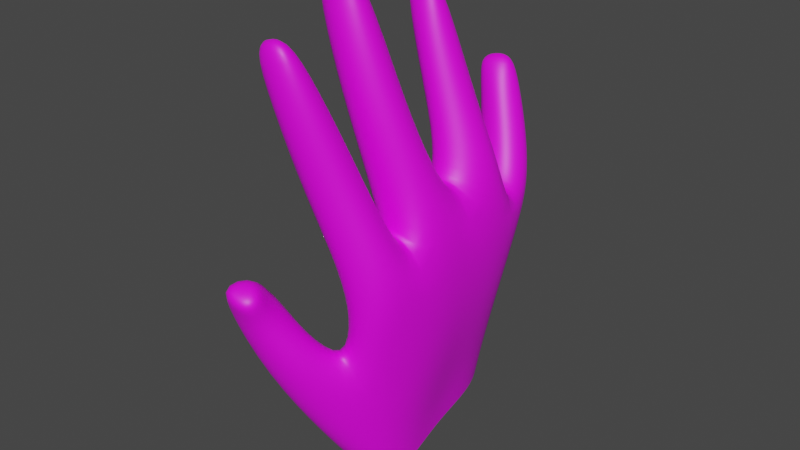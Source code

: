 # Source: hand.blend  (saved by Blender 3.6.13; exported with 4.5.12 LTS)
import bpy
from mathutils import Matrix  # noqa: F401  (used for matrix-valued properties, if any)

bpy.ops.wm.read_factory_settings(use_empty=True)
scene = bpy.context.scene
scene.name = 'Scene'

# ---- collections
col_collection = bpy.data.collections.new('Collection'); scene.collection.children.link(col_collection)

# ---- images (referenced by path relative to the original .blend; pixels are not part of the script)
import os
ASSET_DIR = os.environ.get("B2B_ASSET_DIR", "")  # directory of the original .blend (textures are referenced by path, not embedded)
HERE = os.path.dirname(os.path.abspath(__file__))  # packed textures are extracted next to this script under _unpacked/

def load_image(name, relpath, width, height, colorspace="sRGB"):
    """Load a texture the original file referenced (path relative to the .blend, or extracted next to this script)."""
    p = next((c for c in (os.path.join(HERE, relpath), os.path.join(ASSET_DIR, relpath)) if relpath and os.path.exists(c)), "")
    if p:
        img = bpy.data.images.load(p, check_existing=True)
        img.name = name
    else:  # same state as the original file: an image datablock whose file is absent (Cycles renders it pink)
        img = bpy.data.images.new(name, width, height)
        img.source = "FILE"
        img.filepath = "//" + (relpath or name)
    img.colorspace_settings.name = colorspace
    return img
img_skin_02_basecolor_jpg_001 = load_image('Skin_02_basecolor.jpg.001', 'Skin_02/Skin_02_basecolor.jpg', 1024, 1024, 'sRGB')

# ---- materials (node trees are filled in below, after node groups)
mat_skin = bpy.data.materials.new('Skin')
mat_skin.alpha_threshold = 0.0
mat_skin.use_transparent_shadow = False
mat_skin.roughness = 0.5
mat_skin.line_color = (0.0, 0.0, 0.0, 1.0)

# ---- material node trees
mat_skin.use_nodes = True; mat_skin.node_tree.nodes.clear()
_N = mat_skin.node_tree.nodes; _L = mat_skin.node_tree.links
n0 = _N.new('ShaderNodeOutputMaterial'); n0.name = 'Material Output'; n0.location = (300, 300)
n1 = _N.new('ShaderNodeBsdfPrincipled'); n1.name = 'Principled BSDF'; n1.location = (10, 300)
n1.distribution = 'GGX'
n1.subsurface_method = 'RANDOM_WALK_SKIN'
n1.inputs[3].default_value = 1.45
n1.inputs[27].default_value = (0.0, 0.0, 0.0, 1.0)
n1.inputs[28].default_value = 1.0
n2 = _N.new('ShaderNodeTexImage'); n2.name = 'Image Texture'; n2.location = (-280, 280)
n2.image = img_skin_02_basecolor_jpg_001
_L.new(n1.outputs[0], n0.inputs[0])
_L.new(n2.outputs[0], n1.inputs[0])
n0.is_active_output = True

# ---- world
world_world = bpy.data.worlds.new('World'); scene.world = world_world
world_world.use_nodes = True; world_world.node_tree.nodes.clear()
_N = world_world.node_tree.nodes; _L = world_world.node_tree.links
n0 = _N.new('ShaderNodeOutputWorld'); n0.name = 'World Output'; n0.location = (300, 300)
n1 = _N.new('ShaderNodeBackground'); n1.name = 'Background'; n1.location = (10, 300)
n1.inputs[0].default_value = (0.05088, 0.05088, 0.05088, 1.0)
_L.new(n1.outputs[0], n0.inputs[0])
n0.is_active_output = True
world_world.color = (0.05088, 0.05088, 0.05088)
world_world.use_sun_shadow = False
world_world.sun_shadow_jitter_overblur = 0.0

# ---- meshes
me_cube = bpy.data.meshes.new('Cube')
me_cube.from_pydata([(0.2456, 0.6673, 0.1599), (0.1036, 0.5577, -0.6738), (0.3344, -0.7317, 0.1471), (0.2173, -0.5352, -0.8123), (-0.09285, 0.5635, 0.1337), (-0.1936, 0.5535, -0.681), (-0.004421, -0.6184, 0.169), (-0.1564, -0.4749, -0.698), (-0.0933, -0.00864, -0.6143), (0.3665, 0.04658, 0.5348), (-0.01842, -0.03901, 0.5231), (0.1994, -0.0009532, -0.6476), (-0.07325, -0.26, -0.6487), (0.3882, -0.4171, 0.3768), (0.0004187, -0.3919, 0.3743), (0.2312, -0.2783, -0.7449), (-1.904e-05, 0.3397, 0.3867), (0.1768, 0.3107, -0.628), (-0.1824, 0.307, -0.6426), (0.3742, 0.4633, 0.4091), (0.1856, 0.5808, -0.2311), (-0.07613, -0.5866, -0.3231), (0.1998, -0.7089, -0.4196), (-0.1373, 0.5289, -0.2514), (0.3292, 0.02122, -0.1069), (-0.05268, -0.04381, -0.09112), (-0.01068, -0.326, -0.1756), (0.3653, -0.3777, -0.2315), (0.2974, 0.3528, -0.1255), (-0.1245, 0.2682, -0.1607), (0.0768, -0.8627, -0.5948), (0.144, -0.642, -0.9565), (-0.1648, -0.6012, -0.8834), (-0.1976, -0.7707, -0.5015), (-0.1376, -0.2041, -0.9437), (-0.1857, -0.4068, -0.9726), (0.05935, 0.5439, -0.8664), (-0.186, 0.5473, -0.8683), (0.2144, -0.4403, -1.033), (0.1443, 0.3263, -0.8888), (-0.2102, 0.338, -0.8925), (-0.1432, 0.03958, -0.9148), (0.1945, -0.2321, -0.9829), (0.1668, 0.01521, -0.9206), (-0.1333, -0.5141, -1.026), (0.129, -0.536, -1.068), (0.02841, -1.054, -0.01556), (-0.2431, -0.8862, -0.0009016), (-0.05309, -1.106, -0.1644), (-0.3024, -0.9445, -0.1389), (-0.3647, -1.119, 0.2134), (-0.3025, -1.015, 0.2771), (-0.09677, -1.141, 0.2787), (-0.1593, -1.242, 0.2096), (0.2867, -0.744, 0.473), (-0.05764, -0.6905, 0.4782), (0.3042, -0.5761, 0.5782), (-0.05166, -0.5489, 0.5736), (-0.1096, -0.367, 0.7491), (-0.1105, -0.1911, 0.8182), (0.2663, -0.1715, 0.839), (0.2642, -0.344, 0.7704), (0.3212, 0.3596, 0.7656), (0.3075, 0.1574, 0.8164), (-0.02073, 0.1045, 0.8008), (-0.004271, 0.285, 0.7468), (-0.01161, 0.5314, 0.5097), (-0.06789, 0.6549, 0.4178), (0.245, 0.7713, 0.4461), (0.3007, 0.6409, 0.5375), (0.1368, -0.8068, 0.9095), (-0.1952, -0.8024, 0.8819), (0.1382, -0.6563, 0.9777), (-0.1995, -0.6538, 0.9486), (-0.1174, -0.9658, 1.698), (-0.3354, -0.96, 1.655), (-0.1193, -0.8782, 1.72), (-0.3376, -0.8718, 1.677), (-0.2158, -0.4273, 1.206), (-0.2145, -0.2735, 1.233), (0.1241, -0.2731, 1.268), (0.1208, -0.4271, 1.245), (-0.3875, -0.4421, 1.938), (-0.3901, -0.3552, 1.95), (-0.1578, -0.3625, 2.011), (-0.1551, -0.4487, 1.998), (0.1585, 0.3237, 1.124), (0.1519, 0.173, 1.151), (-0.1351, 0.1609, 1.127), (-0.1263, 0.3035, 1.095), (-0.1199, 0.2843, 1.816), (-0.1181, 0.2038, 1.805), (-0.3129, 0.2092, 1.764), (-0.3144, 0.2902, 1.774), (-0.07479, 0.6401, 0.7556), (-0.1182, 0.7575, 0.6909), (0.1634, 0.8587, 0.7171), (0.2093, 0.7366, 0.7866), (-0.1916, 0.7728, 1.188), (-0.2144, 0.8509, 1.178), (-0.01713, 0.9112, 1.214), (0.006252, 0.8332, 1.224), (-0.2862, -0.7941, 1.425), (-0.01307, -0.8009, 1.468), (-0.01153, -0.9223, 1.426), (-0.2845, -0.9168, 1.385), (-0.333, -0.4591, 1.671), (-0.3329, -0.315, 1.69), (-0.03548, -0.4651, 1.727), (-0.03517, -0.3213, 1.747), (-0.2633, 0.1859, 1.528), (-0.2582, 0.3191, 1.514), (-0.01266, 0.3155, 1.551), (-0.01746, 0.1816, 1.567), (-0.1811, 0.8362, 0.9939), (0.05392, 0.9106, 1.029), (0.08259, 0.8039, 1.067), (-0.1531, 0.7309, 1.03), (-0.05519, 0.6585, -0.6676), (0.1228, -0.788, 0.09964), (0.04085, 0.685, 0.05042), (0.1405, -0.01942, 0.7222), (0.1256, -0.4242, 0.5337), (0.2062, 0.4431, 0.5146), (-0.0009844, 0.6468, -0.3008), (0.0757, -0.7882, -0.07828), (-0.01951, -0.6484, -0.9443), (-0.07701, -0.8493, -0.6837), (-0.07319, 0.6743, -0.8523), (-0.2422, -1.129, -0.1863), (-0.05155, -0.8934, 0.06529), (-0.008472, -0.5552, -1.055), (-0.3928, -1.345, 0.4844), (-0.2538, -1.041, 0.4737), (0.09385, -0.8291, 0.4228), (0.07956, -0.4729, 0.673), (0.07757, -0.08868, 0.8894), (0.06966, -0.4644, 0.7508), (0.1095, 0.02494, 0.8546), (0.1627, 0.424, 0.7174), (0.05589, 0.7827, 0.3563), (0.1737, 0.519, 0.5996), (-0.02707, -0.9038, 0.8542), (-0.03576, -0.5664, 1.029), (-0.2392, -0.9863, 1.709), (-0.2422, -0.8657, 1.74), (-0.04666, -0.1639, 1.274), (-0.04569, -0.5355, 1.204), (-0.285, -0.3365, 2.012), (-0.2842, -0.466, 2.0), (-0.005814, 0.06319, 1.15), (0.02024, 0.4145, 1.096), (-0.227, 0.186, 1.817), (-0.2269, 0.3064, 1.826), (-0.002644, 0.8884, 0.6682), (0.09168, 0.6074, 0.8031), (-0.1286, 0.8991, 1.217), (-0.09719, 0.7894, 1.234), (-0.1469, -1.002, 1.381), (-0.1523, -0.7182, 1.48), (-0.1859, -0.2288, 1.732), (-0.1836, -0.5493, 1.691), (-0.1396, 0.1014, 1.542), (-0.137, 0.3993, 1.542), (-0.01352, 0.6921, 1.061), (-0.08639, 0.9486, 0.9995), (-0.06209, -1.232, 0.4184), (-0.1233, -1.335, 0.3491), (-0.2512, -1.315, 0.416), (-0.1712, -1.17, 0.471)], [], [(119, 2, 54, 134), (125, 119, 6, 21), (29, 16, 4, 23), (32, 7, 35, 44), (27, 13, 2, 22), (124, 120, 0, 20), (28, 19, 9, 24), (12, 8, 41, 34), (26, 14, 10, 25), (123, 16, 65, 139), (21, 6, 14, 26), (24, 9, 13, 27), (18, 5, 37, 40), (10, 14, 58, 59), (120, 4, 67, 140), (15, 3, 38, 42), (20, 0, 19, 28), (25, 10, 16, 29), (8, 25, 29, 18), (1, 20, 28, 17), (11, 24, 27, 15), (7, 21, 26, 12), (12, 26, 25, 8), (17, 28, 24, 11), (118, 124, 20, 1), (15, 27, 22, 3), (18, 29, 23, 5), (126, 32, 44, 131), (126, 127, 33, 32), (3, 22, 30, 31), (21, 7, 32, 33), (21, 33, 49, 47), (133, 51, 50, 132), (30, 22, 46, 48), (125, 21, 47, 130), (127, 30, 48, 129), (130, 47, 51, 133), (7, 12, 34, 35), (1, 17, 39, 36), (118, 1, 36, 128), (11, 15, 42, 43), (17, 11, 43, 39), (8, 18, 40, 41), (3, 31, 45, 38), (48, 46, 52, 53), (47, 49, 50, 51), (129, 48, 53, 132), (57, 55, 71, 73), (14, 6, 55, 57), (2, 13, 56, 54), (122, 14, 57, 135), (137, 61, 81, 147), (13, 9, 60, 61), (121, 10, 59, 136), (122, 13, 61, 137), (65, 64, 88, 89), (121, 9, 63, 138), (16, 10, 64, 65), (9, 19, 62, 63), (69, 68, 96, 97), (123, 19, 69, 141), (4, 16, 66, 67), (19, 0, 68, 69), (159, 102, 77, 145), (134, 54, 70, 142), (135, 57, 73, 143), (54, 56, 72, 70), (145, 77, 75, 144), (104, 103, 76, 74), (102, 105, 75, 77), (158, 104, 74, 144), (107, 106, 82, 83), (136, 59, 79, 146), (61, 60, 80, 81), (59, 58, 78, 79), (148, 83, 82, 149), (161, 108, 85, 149), (160, 107, 83, 148), (108, 109, 84, 85), (111, 110, 92, 93), (63, 62, 86, 87), (139, 65, 89, 151), (138, 63, 87, 150), (153, 93, 92, 152), (113, 112, 90, 91), (163, 111, 93, 153), (162, 113, 91, 152), (165, 114, 99, 156), (67, 66, 94, 95), (141, 69, 97, 155), (140, 67, 95, 154), (156, 99, 98, 157), (116, 115, 100, 101), (114, 117, 98, 99), (164, 116, 101, 157), (142, 70, 104, 158), (73, 71, 105, 102), (70, 72, 103, 104), (143, 73, 102, 159), (81, 80, 109, 108), (146, 79, 107, 160), (147, 81, 108, 161), (79, 78, 106, 107), (150, 87, 113, 162), (151, 89, 111, 163), (87, 86, 112, 113), (89, 88, 110, 111), (155, 97, 116, 164), (95, 94, 117, 114), (97, 96, 115, 116), (154, 95, 114, 165), (96, 154, 165, 115), (94, 155, 164, 117), (86, 151, 163, 112), (88, 150, 162, 110), (78, 147, 161, 106), (80, 146, 160, 109), (72, 143, 159, 103), (71, 142, 158, 105), (117, 164, 157, 98), (100, 156, 157, 101), (68, 140, 154, 96), (66, 141, 155, 94), (115, 165, 156, 100), (110, 162, 152, 92), (112, 163, 153, 90), (90, 153, 152, 91), (64, 138, 150, 88), (62, 139, 151, 86), (109, 160, 148, 84), (106, 161, 149, 82), (84, 148, 149, 85), (60, 136, 146, 80), (105, 158, 144, 75), (76, 145, 144, 74), (56, 135, 143, 72), (55, 134, 142, 71), (103, 159, 145, 76), (16, 123, 141, 66), (10, 121, 138, 64), (14, 122, 137, 58), (9, 121, 136, 60), (58, 137, 147, 78), (13, 122, 135, 56), (49, 129, 132, 50), (5, 118, 128, 37), (46, 130, 133, 52), (33, 127, 129, 49), (22, 125, 130, 46), (133, 132, 168, 169), (31, 30, 127, 126), (31, 126, 131, 45), (5, 23, 124, 118), (0, 120, 140, 68), (19, 123, 139, 62), (23, 4, 120, 124), (22, 2, 119, 125), (6, 119, 134, 55), (166, 169, 168, 167), (132, 53, 167, 168), (53, 52, 166, 167), (52, 133, 169, 166)])
me_cube.polygons.foreach_set('use_smooth', [True] * 162)
_uv = me_cube.uv_layers.new(name='UVMap')
_uv.uv.foreach_set('vector', [0.625, 0.875, 0.625, 0.75, 0.625, 0.75, 0.625, 0.875, 0.5373, 0.875, 0.625, 0.875, 0.625, 1.0, 0.5373, 1.0, 0.5373, 0.1875, 0.625, 0.1875, 0.625, 0.25, 0.5373, 0.25, 0.375, 0.0, 0.375, 0.0, 0.375, 0.0, 0.375, 0.0, 0.5373, 0.6875, 0.625, 0.6875, 0.625, 0.75, 0.5373, 0.75, 0.5373, 0.375, 0.625, 0.375, 0.625, 0.5, 0.5373, 0.5, 0.5373, 0.5625, 0.625, 0.5625, 0.625, 0.625, 0.5373, 0.625, 0.375, 0.0625, 0.375, 0.125, 0.375, 0.125, 0.375, 0.0625, 0.5373, 0.0625, 0.625, 0.0625, 0.625, 0.125, 0.5373, 0.125, 0.75, 0.5625, 0.875, 0.5625, 0.875, 0.5625, 0.75, 0.5625, 0.5373, 0.0, 0.625, 0.0, 0.625, 0.0625, 0.5373, 0.0625, 0.5373, 0.625, 0.625, 0.625, 0.625, 0.6875, 0.5373, 0.6875, 0.375, 0.1875, 0.375, 0.25, 0.375, 0.25, 0.375, 0.1875, 0.625, 0.125, 0.625, 0.0625, 0.625, 0.0625, 0.625, 0.125, 0.625, 0.375, 0.625, 0.25, 0.625, 0.25, 0.625, 0.375, 0.375, 0.6875, 0.375, 0.75, 0.375, 0.75, 0.375, 0.6875, 0.5373, 0.5, 0.625, 0.5, 0.625, 0.5625, 0.5373, 0.5625, 0.5373, 0.125, 0.625, 0.125, 0.625, 0.1875, 0.5373, 0.1875, 0.375, 0.125, 0.5373, 0.125, 0.5373, 0.1875, 0.375, 0.1875, 0.375, 0.5, 0.5373, 0.5, 0.5373, 0.5625, 0.375, 0.5625, 0.375, 0.625, 0.5373, 0.625, 0.5373, 0.6875, 0.375, 0.6875, 0.375, 0.0, 0.5373, 0.0, 0.5373, 0.0625, 0.375, 0.0625, 0.375, 0.0625, 0.5373, 0.0625, 0.5373, 0.125, 0.375, 0.125, 0.375, 0.5625, 0.5373, 0.5625, 0.5373, 0.625, 0.375, 0.625, 0.375, 0.375, 0.5373, 0.375, 0.5373, 0.5, 0.375, 0.5, 0.375, 0.6875, 0.5373, 0.6875, 0.5373, 0.75, 0.375, 0.75, 0.375, 0.1875, 0.5373, 0.1875, 0.5373, 0.25, 0.375, 0.25, 0.375, 0.875, 0.375, 1.0, 0.375, 1.0, 0.375, 0.875, 0.375, 0.875, 0.5373, 0.875, 0.5373, 1.0, 0.375, 1.0, 0.375, 0.75, 0.5373, 0.75, 0.5373, 0.75, 0.375, 0.75, 0.5373, 0.0, 0.375, 0.0, 0.375, 0.0, 0.5373, 0.0, 0.5373, 0.0, 0.5373, 0.0, 0.5373, 0.0, 0.5373, 0.0, 0.5373, 0.875, 0.5373, 1.0, 0.5373, 1.0, 0.5373, 0.875, 0.5373, 0.75, 0.5373, 0.75, 0.5373, 0.75, 0.5373, 0.75, 0.5373, 0.875, 0.5373, 1.0, 0.5373, 1.0, 0.5373, 0.875, 0.5373, 0.875, 0.5373, 0.75, 0.5373, 0.75, 0.5373, 0.875, 0.5373, 0.875, 0.5373, 1.0, 0.5373, 1.0, 0.5373, 0.875, 0.375, 0.0, 0.375, 0.0625, 0.375, 0.0625, 0.375, 0.0, 0.375, 0.5, 0.375, 0.5625, 0.375, 0.5625, 0.375, 0.5, 0.375, 0.375, 0.375, 0.5, 0.375, 0.5, 0.375, 0.375, 0.375, 0.625, 0.375, 0.6875, 0.375, 0.6875, 0.375, 0.625, 0.375, 0.5625, 0.375, 0.625, 0.375, 0.625, 0.375, 0.5625, 0.375, 0.125, 0.375, 0.1875, 0.375, 0.1875, 0.375, 0.125, 0.375, 0.75, 0.375, 0.75, 0.375, 0.75, 0.375, 0.75, 0.5373, 0.75, 0.5373, 0.75, 0.5373, 0.75, 0.5373, 0.75, 0.5373, 0.0, 0.5373, 0.0, 0.5373, 0.0, 0.5373, 0.0, 0.5373, 0.875, 0.5373, 0.75, 0.5373, 0.75, 0.5373, 0.875, 0.625, 0.0625, 0.625, 0.0, 0.625, 0.0, 0.625, 0.0625, 0.625, 0.0625, 0.625, 0.0, 0.625, 0.0, 0.625, 0.0625, 0.625, 0.75, 0.625, 0.6875, 0.625, 0.6875, 0.625, 0.75, 0.75, 0.6875, 0.875, 0.6875, 0.875, 0.6875, 0.75, 0.6875, 0.75, 0.6875, 0.625, 0.6875, 0.625, 0.6875, 0.75, 0.6875, 0.625, 0.6875, 0.625, 0.625, 0.625, 0.625, 0.625, 0.6875, 0.75, 0.625, 0.875, 0.625, 0.875, 0.625, 0.75, 0.625, 0.75, 0.6875, 0.625, 0.6875, 0.625, 0.6875, 0.75, 0.6875, 0.625, 0.1875, 0.625, 0.125, 0.625, 0.125, 0.625, 0.1875, 0.75, 0.625, 0.625, 0.625, 0.625, 0.625, 0.75, 0.625, 0.625, 0.1875, 0.625, 0.125, 0.625, 0.125, 0.625, 0.1875, 0.625, 0.625, 0.625, 0.5625, 0.625, 0.5625, 0.625, 0.625, 0.625, 0.5625, 0.625, 0.5, 0.625, 0.5, 0.625, 0.5625, 0.75, 0.5625, 0.625, 0.5625, 0.625, 0.5625, 0.75, 0.5625, 0.625, 0.25, 0.625, 0.1875, 0.625, 0.1875, 0.625, 0.25, 0.625, 0.5625, 0.625, 0.5, 0.625, 0.5, 0.625, 0.5625, 0.75, 0.6875, 0.875, 0.6875, 0.875, 0.6875, 0.75, 0.6875, 0.625, 0.875, 0.625, 0.75, 0.625, 0.75, 0.625, 0.875, 0.75, 0.6875, 0.875, 0.6875, 0.875, 0.6875, 0.75, 0.6875, 0.625, 0.75, 0.625, 0.6875, 0.625, 0.6875, 0.625, 0.75, 0.75, 0.6875, 0.875, 0.6875, 0.875, 0.75, 0.75, 0.75, 0.625, 0.75, 0.625, 0.6875, 0.625, 0.6875, 0.625, 0.75, 0.625, 0.0625, 0.625, 0.0, 0.625, 0.0, 0.625, 0.0625, 0.625, 0.875, 0.625, 0.75, 0.625, 0.75, 0.625, 0.875, 0.625, 0.125, 0.625, 0.0625, 0.625, 0.0625, 0.625, 0.125, 0.75, 0.625, 0.875, 0.625, 0.875, 0.625, 0.75, 0.625, 0.625, 0.6875, 0.625, 0.625, 0.625, 0.625, 0.625, 0.6875, 0.625, 0.125, 0.625, 0.0625, 0.625, 0.0625, 0.625, 0.125, 0.75, 0.625, 0.875, 0.625, 0.875, 0.6875, 0.75, 0.6875, 0.75, 0.6875, 0.625, 0.6875, 0.625, 0.6875, 0.75, 0.6875, 0.75, 0.625, 0.875, 0.625, 0.875, 0.625, 0.75, 0.625, 0.625, 0.6875, 0.625, 0.625, 0.625, 0.625, 0.625, 0.6875, 0.625, 0.1875, 0.625, 0.125, 0.625, 0.125, 0.625, 0.1875, 0.625, 0.625, 0.625, 0.5625, 0.625, 0.5625, 0.625, 0.625, 0.75, 0.5625, 0.875, 0.5625, 0.875, 0.5625, 0.75, 0.5625, 0.75, 0.625, 0.625, 0.625, 0.625, 0.625, 0.75, 0.625, 0.75, 0.5625, 0.875, 0.5625, 0.875, 0.625, 0.75, 0.625, 0.625, 0.625, 0.625, 0.5625, 0.625, 0.5625, 0.625, 0.625, 0.75, 0.5625, 0.875, 0.5625, 0.875, 0.5625, 0.75, 0.5625, 0.75, 0.625, 0.625, 0.625, 0.625, 0.625, 0.75, 0.625, 0.625, 0.375, 0.625, 0.25, 0.625, 0.25, 0.625, 0.375, 0.625, 0.25, 0.625, 0.1875, 0.625, 0.1875, 0.625, 0.25, 0.75, 0.5625, 0.625, 0.5625, 0.625, 0.5625, 0.75, 0.5625, 0.625, 0.375, 0.625, 0.25, 0.625, 0.25, 0.625, 0.375, 0.75, 0.5, 0.875, 0.5, 0.875, 0.5625, 0.75, 0.5625, 0.625, 0.5625, 0.625, 0.5, 0.625, 0.5, 0.625, 0.5625, 0.625, 0.25, 0.625, 0.1875, 0.625, 0.1875, 0.625, 0.25, 0.75, 0.5625, 0.625, 0.5625, 0.625, 0.5625, 0.75, 0.5625, 0.625, 0.875, 0.625, 0.75, 0.625, 0.75, 0.625, 0.875, 0.625, 0.0625, 0.625, 0.0, 0.625, 0.0, 0.625, 0.0625, 0.625, 0.75, 0.625, 0.6875, 0.625, 0.6875, 0.625, 0.75, 0.75, 0.6875, 0.875, 0.6875, 0.875, 0.6875, 0.75, 0.6875, 0.625, 0.6875, 0.625, 0.625, 0.625, 0.625, 0.625, 0.6875, 0.75, 0.625, 0.875, 0.625, 0.875, 0.625, 0.75, 0.625, 0.75, 0.6875, 0.625, 0.6875, 0.625, 0.6875, 0.75, 0.6875, 0.625, 0.125, 0.625, 0.0625, 0.625, 0.0625, 0.625, 0.125, 0.75, 0.625, 0.625, 0.625, 0.625, 0.625, 0.75, 0.625, 0.75, 0.5625, 0.875, 0.5625, 0.875, 0.5625, 0.75, 0.5625, 0.625, 0.625, 0.625, 0.5625, 0.625, 0.5625, 0.625, 0.625, 0.625, 0.1875, 0.625, 0.125, 0.625, 0.125, 0.625, 0.1875, 0.75, 0.5625, 0.625, 0.5625, 0.625, 0.5625, 0.75, 0.5625, 0.625, 0.25, 0.625, 0.1875, 0.625, 0.1875, 0.625, 0.25, 0.625, 0.5625, 0.625, 0.5, 0.625, 0.5, 0.625, 0.5625, 0.625, 0.375, 0.625, 0.25, 0.625, 0.25, 0.625, 0.375, 0.625, 0.5, 0.625, 0.375, 0.625, 0.375, 0.625, 0.5, 0.875, 0.5625, 0.75, 0.5625, 0.75, 0.5625, 0.875, 0.5625, 0.625, 0.5625, 0.75, 0.5625, 0.75, 0.5625, 0.625, 0.5625, 0.875, 0.625, 0.75, 0.625, 0.75, 0.625, 0.875, 0.625, 0.875, 0.6875, 0.75, 0.6875, 0.75, 0.6875, 0.875, 0.6875, 0.625, 0.625, 0.75, 0.625, 0.75, 0.625, 0.625, 0.625, 0.625, 0.6875, 0.75, 0.6875, 0.75, 0.6875, 0.625, 0.6875, 0.625, 1.0, 0.625, 0.875, 0.625, 0.875, 0.625, 1.0, 0.875, 0.5625, 0.75, 0.5625, 0.75, 0.5625, 0.875, 0.5625, 0.625, 0.5, 0.75, 0.5, 0.75, 0.5625, 0.625, 0.5625, 0.625, 0.5, 0.625, 0.375, 0.625, 0.375, 0.625, 0.5, 0.875, 0.5625, 0.75, 0.5625, 0.75, 0.5625, 0.875, 0.5625, 0.625, 0.5, 0.625, 0.375, 0.625, 0.375, 0.625, 0.5, 0.875, 0.625, 0.75, 0.625, 0.75, 0.625, 0.875, 0.625, 0.625, 0.5625, 0.75, 0.5625, 0.75, 0.5625, 0.625, 0.5625, 0.625, 0.5625, 0.75, 0.5625, 0.75, 0.625, 0.625, 0.625, 0.875, 0.625, 0.75, 0.625, 0.75, 0.625, 0.875, 0.625, 0.625, 0.5625, 0.75, 0.5625, 0.75, 0.5625, 0.625, 0.5625, 0.625, 0.625, 0.75, 0.625, 0.75, 0.625, 0.625, 0.625, 0.875, 0.6875, 0.75, 0.6875, 0.75, 0.6875, 0.875, 0.6875, 0.625, 0.625, 0.75, 0.625, 0.75, 0.6875, 0.625, 0.6875, 0.625, 0.625, 0.75, 0.625, 0.75, 0.625, 0.625, 0.625, 0.625, 1.0, 0.625, 0.875, 0.625, 0.875, 0.625, 1.0, 0.625, 0.6875, 0.75, 0.6875, 0.75, 0.75, 0.625, 0.75, 0.625, 0.6875, 0.75, 0.6875, 0.75, 0.6875, 0.625, 0.6875, 0.625, 1.0, 0.625, 0.875, 0.625, 0.875, 0.625, 1.0, 0.625, 0.6875, 0.75, 0.6875, 0.75, 0.6875, 0.625, 0.6875, 0.875, 0.5625, 0.75, 0.5625, 0.75, 0.5625, 0.875, 0.5625, 0.875, 0.625, 0.75, 0.625, 0.75, 0.625, 0.875, 0.625, 0.875, 0.6875, 0.75, 0.6875, 0.75, 0.6875, 0.875, 0.6875, 0.625, 0.625, 0.75, 0.625, 0.75, 0.625, 0.625, 0.625, 0.875, 0.6875, 0.75, 0.6875, 0.75, 0.6875, 0.875, 0.6875, 0.625, 0.6875, 0.75, 0.6875, 0.75, 0.6875, 0.625, 0.6875, 0.5373, 1.0, 0.5373, 0.875, 0.5373, 0.875, 0.5373, 1.0, 0.375, 0.25, 0.375, 0.375, 0.375, 0.375, 0.375, 0.25, 0.5373, 0.75, 0.5373, 0.875, 0.5373, 0.875, 0.5373, 0.75, 0.5373, 1.0, 0.5373, 0.875, 0.5373, 0.875, 0.5373, 1.0, 0.5373, 0.75, 0.5373, 0.875, 0.5373, 0.875, 0.5373, 0.75, 0.5373, 0.875, 0.5373, 0.875, 0.5373, 0.875, 0.5373, 0.875, 0.375, 0.75, 0.5373, 0.75, 0.5373, 0.875, 0.375, 0.875, 0.375, 0.75, 0.375, 0.875, 0.375, 0.875, 0.375, 0.75, 0.375, 0.25, 0.5373, 0.25, 0.5373, 0.375, 0.375, 0.375, 0.625, 0.5, 0.625, 0.375, 0.625, 0.375, 0.625, 0.5, 0.625, 0.5625, 0.75, 0.5625, 0.75, 0.5625, 0.625, 0.5625, 0.5373, 0.25, 0.625, 0.25, 0.625, 0.375, 0.5373, 0.375, 0.5373, 0.75, 0.625, 0.75, 0.625, 0.875, 0.5373, 0.875, 0.625, 1.0, 0.625, 0.875, 0.625, 0.875, 0.625, 1.0, 0.5373, 0.75, 0.5373, 0.875, 0.5373, 0.875, 0.5373, 0.75, 0.5373, 0.875, 0.5373, 0.75, 0.5373, 0.75, 0.5373, 0.875, 0.5373, 0.75, 0.5373, 0.75, 0.5373, 0.75, 0.5373, 0.75, 0.5373, 0.75, 0.5373, 0.875, 0.5373, 0.875, 0.5373, 0.75])
me_cube.materials.append(mat_skin)
me_cube.use_mirror_vertex_groups = False
me_cube.update()

# ---- objects
ob_cube = bpy.data.objects.new('Cube', me_cube)

# ---- transforms, parenting, visibility, modifiers, constraints
ob_cube.location = (-0.06148, 0.00124, 0.03631)
ob_cube.scale = (1.306, 1.306, 1.306)
ob_cube.lock_rotations_4d = False
ob_cube.empty_display_type = 'ARROWS'
ob_cube.lineart.crease_threshold = 0.0
_m = ob_cube.modifiers.new('Subdivision', 'SUBSURF')

# ---- collection membership
col_collection.objects.link(ob_cube)

# ---- scene / render settings (as saved in the file)
scene.frame_start = 1; scene.frame_end = 250; scene.frame_set(75)
scene.render.engine = 'BLENDER_EEVEE_NEXT'
scene.cycles.sampling_pattern = 'TABULATED_SOBOL'
scene.view_settings.view_transform = 'Filmic'
bpy.context.view_layer.update()

# ---- added for rendering (the .blend has no active camera and no usable light): camera, sun
cam_auto = bpy.data.cameras.new('AutoCamera')
cam_auto.lens = 50.0
cam_auto.sensor_width = 36.0
cam_auto.clip_end = 1000.0
ob_auto_camera = bpy.data.objects.new('AutoCamera', cam_auto)
scene.collection.objects.link(ob_auto_camera)
ob_auto_camera.location = (4.66937, -5.93823, 4.43959)
ob_auto_camera.rotation_euler = (1.09748, -7.21219e-08, 0.694738)
scene.camera = ob_auto_camera
light_auto_sun = bpy.data.lights.new('AutoSun', 'SUN')
light_auto_sun.energy = 3.0
light_auto_sun.angle = 0.0523599
ob_auto_sun = bpy.data.objects.new('AutoSun', light_auto_sun)
scene.collection.objects.link(ob_auto_sun)
ob_auto_sun.rotation_euler = (0.872665, 0.174533, 0.523599)
bpy.context.view_layer.update()

